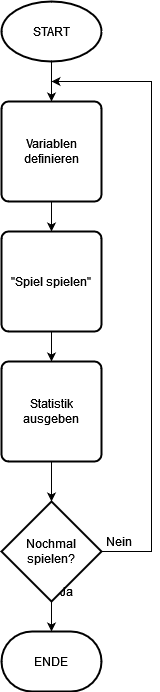

The diagram above was exported from draw.io. Its source (the exported page's mxGraphModel, read from the mxfile embedded in the PNG):
<mxGraphModel dx="870" dy="576" grid="1" gridSize="10" guides="1" tooltips="1" connect="1" arrows="1" fold="1" page="1" pageScale="1" pageWidth="827" pageHeight="1169" math="0" shadow="0">
  <root>
    <mxCell id="WIyWlLk6GJQsqaUBKTNV-0" />
    <mxCell id="WIyWlLk6GJQsqaUBKTNV-1" parent="WIyWlLk6GJQsqaUBKTNV-0" />
    <mxCell id="XsyUK16hT1rSBjsfS4TZ-0" value="ENDE" style="strokeWidth=2;html=1;shape=mxgraph.flowchart.terminator;whiteSpace=wrap;" vertex="1" parent="WIyWlLk6GJQsqaUBKTNV-1">
      <mxGeometry x="270" y="680" width="100" height="60" as="geometry" />
    </mxCell>
    <mxCell id="XsyUK16hT1rSBjsfS4TZ-11" value="" style="edgeStyle=orthogonalEdgeStyle;rounded=0;orthogonalLoop=1;jettySize=auto;html=1;" edge="1" parent="WIyWlLk6GJQsqaUBKTNV-1" source="XsyUK16hT1rSBjsfS4TZ-1" target="XsyUK16hT1rSBjsfS4TZ-2">
      <mxGeometry relative="1" as="geometry" />
    </mxCell>
    <mxCell id="XsyUK16hT1rSBjsfS4TZ-1" value="START" style="strokeWidth=2;html=1;shape=mxgraph.flowchart.start_1;whiteSpace=wrap;" vertex="1" parent="WIyWlLk6GJQsqaUBKTNV-1">
      <mxGeometry x="270" y="50" width="100" height="60" as="geometry" />
    </mxCell>
    <mxCell id="XsyUK16hT1rSBjsfS4TZ-12" value="" style="edgeStyle=orthogonalEdgeStyle;rounded=0;orthogonalLoop=1;jettySize=auto;html=1;" edge="1" parent="WIyWlLk6GJQsqaUBKTNV-1" source="XsyUK16hT1rSBjsfS4TZ-2" target="XsyUK16hT1rSBjsfS4TZ-6">
      <mxGeometry relative="1" as="geometry" />
    </mxCell>
    <mxCell id="XsyUK16hT1rSBjsfS4TZ-2" value="Variablen definieren" style="rounded=1;whiteSpace=wrap;html=1;absoluteArcSize=1;arcSize=14;strokeWidth=2;" vertex="1" parent="WIyWlLk6GJQsqaUBKTNV-1">
      <mxGeometry x="270" y="150" width="100" height="100" as="geometry" />
    </mxCell>
    <mxCell id="XsyUK16hT1rSBjsfS4TZ-8" value="" style="edgeStyle=orthogonalEdgeStyle;rounded=0;orthogonalLoop=1;jettySize=auto;html=1;" edge="1" parent="WIyWlLk6GJQsqaUBKTNV-1" source="XsyUK16hT1rSBjsfS4TZ-4" target="XsyUK16hT1rSBjsfS4TZ-0">
      <mxGeometry relative="1" as="geometry" />
    </mxCell>
    <mxCell id="XsyUK16hT1rSBjsfS4TZ-13" style="edgeStyle=orthogonalEdgeStyle;rounded=0;orthogonalLoop=1;jettySize=auto;html=1;" edge="1" parent="WIyWlLk6GJQsqaUBKTNV-1" source="XsyUK16hT1rSBjsfS4TZ-4">
      <mxGeometry relative="1" as="geometry">
        <mxPoint x="320" y="130" as="targetPoint" />
        <Array as="points">
          <mxPoint x="420" y="600" />
          <mxPoint x="420" y="130" />
        </Array>
      </mxGeometry>
    </mxCell>
    <mxCell id="XsyUK16hT1rSBjsfS4TZ-4" value="Nochmal spielen?" style="strokeWidth=2;html=1;shape=mxgraph.flowchart.decision;whiteSpace=wrap;" vertex="1" parent="WIyWlLk6GJQsqaUBKTNV-1">
      <mxGeometry x="270" y="550" width="100" height="100" as="geometry" />
    </mxCell>
    <mxCell id="XsyUK16hT1rSBjsfS4TZ-16" style="edgeStyle=orthogonalEdgeStyle;rounded=0;orthogonalLoop=1;jettySize=auto;html=1;entryX=0.5;entryY=0;entryDx=0;entryDy=0;" edge="1" parent="WIyWlLk6GJQsqaUBKTNV-1" source="XsyUK16hT1rSBjsfS4TZ-6" target="XsyUK16hT1rSBjsfS4TZ-15">
      <mxGeometry relative="1" as="geometry" />
    </mxCell>
    <mxCell id="XsyUK16hT1rSBjsfS4TZ-6" value="&quot;Spiel spielen&quot;" style="rounded=1;whiteSpace=wrap;html=1;absoluteArcSize=1;arcSize=14;strokeWidth=2;" vertex="1" parent="WIyWlLk6GJQsqaUBKTNV-1">
      <mxGeometry x="270" y="280" width="100" height="100" as="geometry" />
    </mxCell>
    <mxCell id="XsyUK16hT1rSBjsfS4TZ-9" value="Ja" style="text;html=1;align=center;verticalAlign=middle;resizable=0;points=[];autosize=1;strokeColor=none;fillColor=none;" vertex="1" parent="WIyWlLk6GJQsqaUBKTNV-1">
      <mxGeometry x="320" y="630" width="30" height="20" as="geometry" />
    </mxCell>
    <mxCell id="XsyUK16hT1rSBjsfS4TZ-14" value="Nein" style="text;html=1;align=center;verticalAlign=middle;resizable=0;points=[];autosize=1;strokeColor=none;fillColor=none;" vertex="1" parent="WIyWlLk6GJQsqaUBKTNV-1">
      <mxGeometry x="367" y="580" width="40" height="20" as="geometry" />
    </mxCell>
    <mxCell id="XsyUK16hT1rSBjsfS4TZ-18" value="" style="edgeStyle=orthogonalEdgeStyle;rounded=0;orthogonalLoop=1;jettySize=auto;html=1;" edge="1" parent="WIyWlLk6GJQsqaUBKTNV-1" source="XsyUK16hT1rSBjsfS4TZ-15" target="XsyUK16hT1rSBjsfS4TZ-4">
      <mxGeometry relative="1" as="geometry" />
    </mxCell>
    <mxCell id="XsyUK16hT1rSBjsfS4TZ-15" value="Statistik ausgeben" style="rounded=1;whiteSpace=wrap;html=1;absoluteArcSize=1;arcSize=14;strokeWidth=2;" vertex="1" parent="WIyWlLk6GJQsqaUBKTNV-1">
      <mxGeometry x="270" y="410" width="100" height="100" as="geometry" />
    </mxCell>
  </root>
</mxGraphModel>